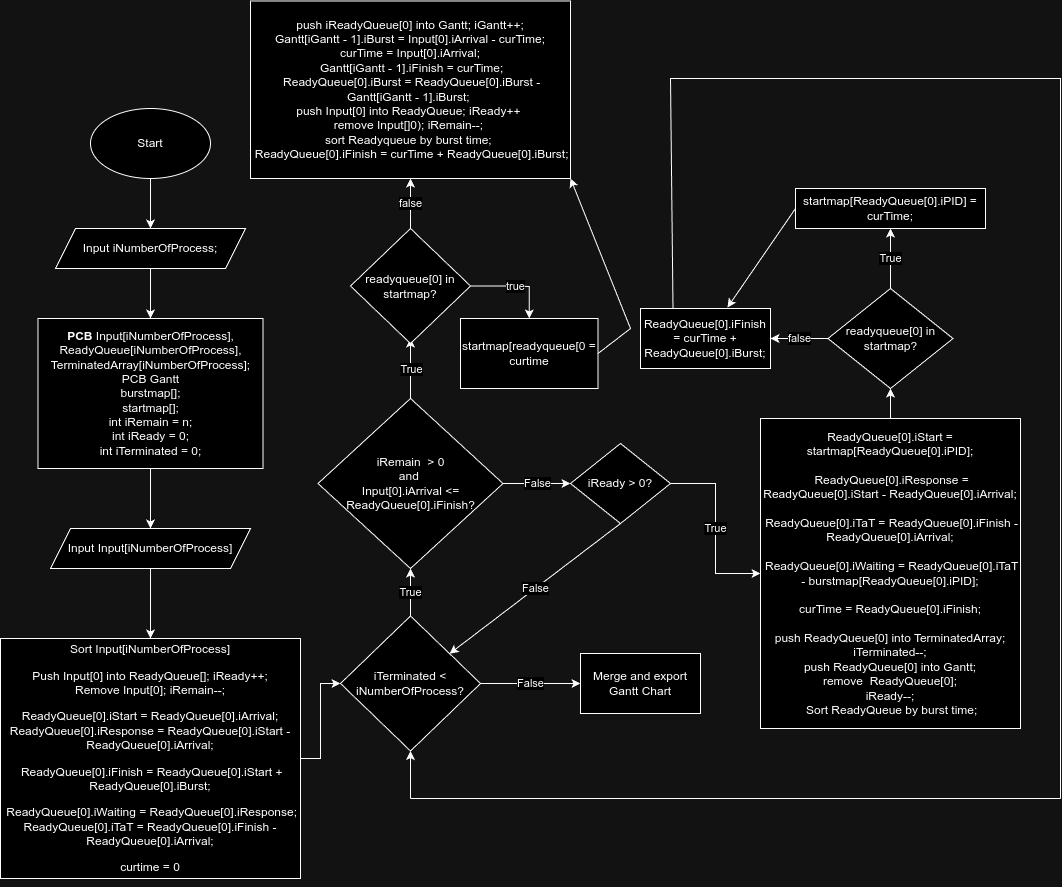

The diagram above was exported from draw.io. Its source (the exported page's mxGraphModel, read from the mxfile embedded in the PNG):
<mxGraphModel dx="1434" dy="1870" grid="1" gridSize="10" guides="1" tooltips="1" connect="1" arrows="1" fold="1" page="1" pageScale="1" pageWidth="850" pageHeight="1100" math="0" shadow="0">
  <root>
    <mxCell id="0" />
    <mxCell id="1" parent="0" />
    <mxCell id="VRlIYIqPdMsqVN38_sTs-3" value="" style="edgeStyle=orthogonalEdgeStyle;rounded=0;orthogonalLoop=1;jettySize=auto;html=1;" parent="1" source="VRlIYIqPdMsqVN38_sTs-1" target="VRlIYIqPdMsqVN38_sTs-2" edge="1">
      <mxGeometry relative="1" as="geometry" />
    </mxCell>
    <mxCell id="VRlIYIqPdMsqVN38_sTs-1" value="Start" style="ellipse;whiteSpace=wrap;html=1;" parent="1" vertex="1">
      <mxGeometry x="110" y="60" width="120" height="70" as="geometry" />
    </mxCell>
    <mxCell id="VRlIYIqPdMsqVN38_sTs-5" value="" style="edgeStyle=orthogonalEdgeStyle;rounded=0;orthogonalLoop=1;jettySize=auto;html=1;" parent="1" source="VRlIYIqPdMsqVN38_sTs-2" target="VRlIYIqPdMsqVN38_sTs-4" edge="1">
      <mxGeometry relative="1" as="geometry" />
    </mxCell>
    <mxCell id="VRlIYIqPdMsqVN38_sTs-2" value="&lt;p&gt;Input iNumberOfProcess;&lt;/p&gt;&lt;p&gt;&lt;/p&gt;" style="shape=parallelogram;perimeter=parallelogramPerimeter;whiteSpace=wrap;html=1;fixedSize=1;" parent="1" vertex="1">
      <mxGeometry x="75" y="180" width="190" height="40" as="geometry" />
    </mxCell>
    <mxCell id="VRlIYIqPdMsqVN38_sTs-7" value="" style="edgeStyle=orthogonalEdgeStyle;rounded=0;orthogonalLoop=1;jettySize=auto;html=1;" parent="1" source="VRlIYIqPdMsqVN38_sTs-4" target="VRlIYIqPdMsqVN38_sTs-6" edge="1">
      <mxGeometry relative="1" as="geometry" />
    </mxCell>
    <mxCell id="VRlIYIqPdMsqVN38_sTs-4" value="&lt;strong&gt;PCB&lt;/strong&gt; Input[iNumberOfProcess],&lt;br&gt;ReadyQueue[iNumberOfProcess],&lt;br&gt;TerminatedArray[iNumberOfProcess];&lt;br&gt;PCB Gantt&lt;div&gt;burstmap[];&lt;div&gt;startmap[];&lt;/div&gt;&lt;div&gt;&lt;div&gt;&lt;div&gt;int iRemain = n;&lt;br&gt;int iReady = 0;&lt;br&gt;int iTerminated = 0;&lt;/div&gt;&lt;/div&gt;&lt;/div&gt;&lt;/div&gt;" style="whiteSpace=wrap;html=1;" parent="1" vertex="1">
      <mxGeometry x="57.5" y="270" width="225" height="150" as="geometry" />
    </mxCell>
    <mxCell id="VRlIYIqPdMsqVN38_sTs-9" value="" style="edgeStyle=orthogonalEdgeStyle;rounded=0;orthogonalLoop=1;jettySize=auto;html=1;" parent="1" source="VRlIYIqPdMsqVN38_sTs-6" target="VRlIYIqPdMsqVN38_sTs-8" edge="1">
      <mxGeometry relative="1" as="geometry" />
    </mxCell>
    <mxCell id="VRlIYIqPdMsqVN38_sTs-6" value="&lt;p&gt;Input Input[iNumberOfProcess]&lt;/p&gt;&lt;p&gt;&lt;/p&gt;" style="shape=parallelogram;perimeter=parallelogramPerimeter;whiteSpace=wrap;html=1;fixedSize=1;" parent="1" vertex="1">
      <mxGeometry x="70" y="480" width="200" height="40" as="geometry" />
    </mxCell>
    <mxCell id="VRlIYIqPdMsqVN38_sTs-11" value="" style="edgeStyle=orthogonalEdgeStyle;rounded=0;orthogonalLoop=1;jettySize=auto;html=1;" parent="1" source="VRlIYIqPdMsqVN38_sTs-8" target="VRlIYIqPdMsqVN38_sTs-10" edge="1">
      <mxGeometry relative="1" as="geometry" />
    </mxCell>
    <mxCell id="VRlIYIqPdMsqVN38_sTs-8" value="&lt;p&gt;Sort Input[iNumberOfProcess]&lt;/p&gt;&lt;p&gt;Push Input[0] into ReadyQueue[]; iReady++;&lt;br&gt;Remove Input[0]; iRemain--;&lt;/p&gt;&lt;p&gt;ReadyQueue[0].iStart = ReadyQueue[0].iArrival; ReadyQueue[0].iResponse = ReadyQueue[0].iStart - ReadyQueue[0].iArrival;&lt;/p&gt;&lt;p&gt;&amp;nbsp;ReadyQueue[0].iFinish = ReadyQueue[0].iStart + ReadyQueue[0].iBurst;&lt;/p&gt;&lt;p&gt;&amp;nbsp;ReadyQueue[0].iWaiting = ReadyQueue[0].iResponse; ReadyQueue[0].iTaT = ReadyQueue[0].iFinish - ReadyQueue[0].iArrival;&lt;/p&gt;&lt;p&gt;curtime = 0&lt;/p&gt;" style="whiteSpace=wrap;html=1;" parent="1" vertex="1">
      <mxGeometry x="20" y="590" width="300" height="240" as="geometry" />
    </mxCell>
    <mxCell id="VRlIYIqPdMsqVN38_sTs-16" value="False" style="edgeStyle=orthogonalEdgeStyle;rounded=0;orthogonalLoop=1;jettySize=auto;html=1;" parent="1" source="VRlIYIqPdMsqVN38_sTs-10" target="VRlIYIqPdMsqVN38_sTs-15" edge="1">
      <mxGeometry relative="1" as="geometry" />
    </mxCell>
    <mxCell id="VRlIYIqPdMsqVN38_sTs-18" value="True" style="edgeStyle=orthogonalEdgeStyle;rounded=0;orthogonalLoop=1;jettySize=auto;html=1;" parent="1" source="VRlIYIqPdMsqVN38_sTs-10" target="VRlIYIqPdMsqVN38_sTs-17" edge="1">
      <mxGeometry relative="1" as="geometry" />
    </mxCell>
    <mxCell id="VRlIYIqPdMsqVN38_sTs-10" value="iTerminated &amp;lt; iNumberOfProcess?" style="rhombus;whiteSpace=wrap;html=1;" parent="1" vertex="1">
      <mxGeometry x="360" y="567.5" width="140" height="135" as="geometry" />
    </mxCell>
    <mxCell id="VRlIYIqPdMsqVN38_sTs-15" value="Merge and export Gantt Chart" style="whiteSpace=wrap;html=1;" parent="1" vertex="1">
      <mxGeometry x="600" y="605" width="120" height="60" as="geometry" />
    </mxCell>
    <mxCell id="VRlIYIqPdMsqVN38_sTs-20" value="True" style="edgeStyle=orthogonalEdgeStyle;rounded=0;orthogonalLoop=1;jettySize=auto;html=1;" parent="1" source="VRlIYIqPdMsqVN38_sTs-17" edge="1">
      <mxGeometry relative="1" as="geometry">
        <mxPoint x="430" y="290" as="targetPoint" />
      </mxGeometry>
    </mxCell>
    <mxCell id="VRlIYIqPdMsqVN38_sTs-24" value="False" style="edgeStyle=orthogonalEdgeStyle;rounded=0;orthogonalLoop=1;jettySize=auto;html=1;" parent="1" source="VRlIYIqPdMsqVN38_sTs-17" target="VRlIYIqPdMsqVN38_sTs-23" edge="1">
      <mxGeometry relative="1" as="geometry" />
    </mxCell>
    <mxCell id="VRlIYIqPdMsqVN38_sTs-17" value="iRemain&amp;nbsp; &amp;gt; 0&lt;div&gt;and&amp;nbsp;&lt;/div&gt;&lt;div&gt;Input[0].iArrival &amp;lt;= ReadyQueue[0].iFinish?&lt;/div&gt;" style="rhombus;whiteSpace=wrap;html=1;" parent="1" vertex="1">
      <mxGeometry x="337.5" y="350" width="185" height="170" as="geometry" />
    </mxCell>
    <mxCell id="VRlIYIqPdMsqVN38_sTs-35" value="True" style="edgeStyle=orthogonalEdgeStyle;rounded=0;orthogonalLoop=1;jettySize=auto;html=1;" parent="1" source="VRlIYIqPdMsqVN38_sTs-23" target="VRlIYIqPdMsqVN38_sTs-34" edge="1">
      <mxGeometry relative="1" as="geometry" />
    </mxCell>
    <mxCell id="VRlIYIqPdMsqVN38_sTs-23" value="iReady &amp;gt; 0?" style="rhombus;whiteSpace=wrap;html=1;" parent="1" vertex="1">
      <mxGeometry x="590" y="395" width="100" height="80" as="geometry" />
    </mxCell>
    <mxCell id="VRlIYIqPdMsqVN38_sTs-37" value="" style="edgeStyle=orthogonalEdgeStyle;rounded=0;orthogonalLoop=1;jettySize=auto;html=1;" parent="1" source="VRlIYIqPdMsqVN38_sTs-34" target="VRlIYIqPdMsqVN38_sTs-36" edge="1">
      <mxGeometry relative="1" as="geometry" />
    </mxCell>
    <mxCell id="VRlIYIqPdMsqVN38_sTs-34" value="&lt;div&gt;ReadyQueue[0].iStart = startmap[ReadyQueue[0].iPID];&lt;/div&gt;&lt;div&gt;&lt;br&gt;&lt;/div&gt;&lt;div&gt;&amp;nbsp;ReadyQueue[0].iResponse = ReadyQueue[0].iStart - ReadyQueue[0].iArrival;&lt;/div&gt;&lt;div&gt;&lt;br&gt;&lt;/div&gt;&lt;div&gt;&amp;nbsp;ReadyQueue[0].iTaT = ReadyQueue[0].iFinish - ReadyQueue[0].iArrival;&lt;/div&gt;&lt;div&gt;&lt;br&gt;&lt;/div&gt;&lt;div&gt;&amp;nbsp;ReadyQueue[0].iWaiting = ReadyQueue[0].iTaT - burstmap[ReadyQueue[0].iPID];&lt;/div&gt;&lt;div&gt;&amp;nbsp;&lt;/div&gt;&lt;div&gt;curTime = ReadyQueue[0].iFinish;&lt;/div&gt;&lt;div&gt;&lt;br&gt;&lt;/div&gt;push ReadyQueue[0] into TerminatedArray;&lt;div&gt;&lt;div&gt;iTerminated--;&lt;/div&gt;&lt;div&gt;push ReadyQueue[0] into Gantt;&lt;br&gt;&lt;div&gt;remove&amp;nbsp; ReadyQueue[0];&lt;/div&gt;&lt;div&gt;iReady--;&lt;/div&gt;&lt;div&gt;&amp;nbsp;Sort ReadyQueue by burst time;&lt;/div&gt;&lt;/div&gt;&lt;/div&gt;" style="whiteSpace=wrap;html=1;" parent="1" vertex="1">
      <mxGeometry x="780" y="370" width="260" height="310" as="geometry" />
    </mxCell>
    <mxCell id="VRlIYIqPdMsqVN38_sTs-40" value="True" style="edgeStyle=orthogonalEdgeStyle;rounded=0;orthogonalLoop=1;jettySize=auto;html=1;" parent="1" source="VRlIYIqPdMsqVN38_sTs-36" target="VRlIYIqPdMsqVN38_sTs-39" edge="1">
      <mxGeometry relative="1" as="geometry" />
    </mxCell>
    <mxCell id="6dBH88mQgXL12Nz0iSK5-12" value="false" style="edgeStyle=orthogonalEdgeStyle;rounded=0;orthogonalLoop=1;jettySize=auto;html=1;" edge="1" parent="1" source="VRlIYIqPdMsqVN38_sTs-36" target="6dBH88mQgXL12Nz0iSK5-11">
      <mxGeometry relative="1" as="geometry" />
    </mxCell>
    <mxCell id="VRlIYIqPdMsqVN38_sTs-36" value="readyqueue[0] in startmap?" style="rhombus;whiteSpace=wrap;html=1;" parent="1" vertex="1">
      <mxGeometry x="847.5" y="240" width="125" height="100" as="geometry" />
    </mxCell>
    <mxCell id="VRlIYIqPdMsqVN38_sTs-38" value="False" style="endArrow=classic;html=1;rounded=0;exitX=0.5;exitY=1;exitDx=0;exitDy=0;" parent="1" source="VRlIYIqPdMsqVN38_sTs-23" target="VRlIYIqPdMsqVN38_sTs-10" edge="1">
      <mxGeometry width="50" height="50" relative="1" as="geometry">
        <mxPoint x="540" y="500" as="sourcePoint" />
        <mxPoint x="590" y="450" as="targetPoint" />
      </mxGeometry>
    </mxCell>
    <mxCell id="VRlIYIqPdMsqVN38_sTs-39" value="startmap[ReadyQueue[0].iPID] = curTime;" style="whiteSpace=wrap;html=1;" parent="1" vertex="1">
      <mxGeometry x="815" y="140" width="190" height="40" as="geometry" />
    </mxCell>
    <mxCell id="VRlIYIqPdMsqVN38_sTs-47" value="" style="endArrow=none;html=1;rounded=0;exitX=0.25;exitY=0;exitDx=0;exitDy=0;" parent="1" edge="1" source="6dBH88mQgXL12Nz0iSK5-11">
      <mxGeometry width="50" height="50" relative="1" as="geometry">
        <mxPoint x="690" y="250" as="sourcePoint" />
        <mxPoint x="1080" y="750" as="targetPoint" />
        <Array as="points">
          <mxPoint x="690" y="30" />
          <mxPoint x="1080" y="30" />
          <mxPoint x="1080" y="160" />
        </Array>
      </mxGeometry>
    </mxCell>
    <mxCell id="VRlIYIqPdMsqVN38_sTs-48" value="" style="endArrow=none;html=1;rounded=0;" parent="1" edge="1">
      <mxGeometry width="50" height="50" relative="1" as="geometry">
        <mxPoint x="430" y="750" as="sourcePoint" />
        <mxPoint x="1080" y="750" as="targetPoint" />
      </mxGeometry>
    </mxCell>
    <mxCell id="VRlIYIqPdMsqVN38_sTs-49" value="" style="endArrow=classic;html=1;rounded=0;" parent="1" target="VRlIYIqPdMsqVN38_sTs-10" edge="1">
      <mxGeometry width="50" height="50" relative="1" as="geometry">
        <mxPoint x="430" y="750" as="sourcePoint" />
        <mxPoint x="600" y="550" as="targetPoint" />
      </mxGeometry>
    </mxCell>
    <mxCell id="6dBH88mQgXL12Nz0iSK5-7" value="true" style="edgeStyle=orthogonalEdgeStyle;rounded=0;orthogonalLoop=1;jettySize=auto;html=1;" edge="1" parent="1" source="6dBH88mQgXL12Nz0iSK5-1" target="6dBH88mQgXL12Nz0iSK5-6">
      <mxGeometry relative="1" as="geometry">
        <Array as="points">
          <mxPoint x="530" y="238" />
          <mxPoint x="530" y="238" />
        </Array>
      </mxGeometry>
    </mxCell>
    <mxCell id="6dBH88mQgXL12Nz0iSK5-9" value="false" style="edgeStyle=orthogonalEdgeStyle;rounded=0;orthogonalLoop=1;jettySize=auto;html=1;" edge="1" parent="1" source="6dBH88mQgXL12Nz0iSK5-1" target="6dBH88mQgXL12Nz0iSK5-8">
      <mxGeometry relative="1" as="geometry" />
    </mxCell>
    <mxCell id="6dBH88mQgXL12Nz0iSK5-1" value="readyqueue[0] in startmap?" style="rhombus;whiteSpace=wrap;html=1;" vertex="1" parent="1">
      <mxGeometry x="370" y="180" width="120" height="115" as="geometry" />
    </mxCell>
    <mxCell id="6dBH88mQgXL12Nz0iSK5-6" value="startmap[readyqueue[0 = curtime" style="whiteSpace=wrap;html=1;" vertex="1" parent="1">
      <mxGeometry x="480" y="270" width="137.5" height="70" as="geometry" />
    </mxCell>
    <mxCell id="6dBH88mQgXL12Nz0iSK5-8" value="push iReadyQueue[0] into Gantt; iGantt++;&lt;div&gt;&lt;span style=&quot;background-color: initial;&quot;&gt;&amp;nbsp;Gantt[iGantt - 1].iBurst = Input[0].iArrival - curTime;&amp;nbsp;&lt;/span&gt;&lt;/div&gt;&lt;div&gt;&lt;span style=&quot;background-color: initial;&quot;&gt;curTime = Input[0].iArrival;&lt;/span&gt;&lt;/div&gt;&lt;div&gt;&lt;span style=&quot;background-color: initial;&quot;&gt;&amp;nbsp;Gantt[iGantt - 1].iFinish = curTime;&lt;/span&gt;&lt;/div&gt;&lt;div&gt;&lt;span style=&quot;background-color: initial;&quot;&gt;&amp;nbsp;ReadyQueue[0].iBurst = ReadyQueue[0].iBurst - Gantt[iGantt - 1].iBurst;&amp;nbsp;&lt;/span&gt;&lt;/div&gt;&lt;div&gt;&lt;span style=&quot;background-color: initial;&quot;&gt;push Input[0] into ReadyQueue; iReady++&amp;nbsp;&lt;/span&gt;&lt;/div&gt;&lt;div&gt;&lt;span style=&quot;background-color: initial;&quot;&gt;remove Input[]0); iRemain--;&amp;nbsp;&lt;/span&gt;&lt;/div&gt;&lt;div&gt;&lt;span style=&quot;background-color: initial;&quot;&gt;sort Readyqueue by burst time;&amp;nbsp;&lt;/span&gt;&lt;/div&gt;&lt;div&gt;&lt;span style=&quot;background-color: initial;&quot;&gt;&amp;nbsp;ReadyQueue[0].iFinish = curTime + ReadyQueue[0].iBurst;&lt;/span&gt;&lt;/div&gt;" style="whiteSpace=wrap;html=1;" vertex="1" parent="1">
      <mxGeometry x="270" y="-47.5" width="320" height="177.5" as="geometry" />
    </mxCell>
    <mxCell id="6dBH88mQgXL12Nz0iSK5-10" value="" style="endArrow=classic;html=1;rounded=0;exitX=1;exitY=0.5;exitDx=0;exitDy=0;entryX=1;entryY=1;entryDx=0;entryDy=0;" edge="1" parent="1" source="6dBH88mQgXL12Nz0iSK5-6" target="6dBH88mQgXL12Nz0iSK5-8">
      <mxGeometry width="50" height="50" relative="1" as="geometry">
        <mxPoint x="700" y="300" as="sourcePoint" />
        <mxPoint x="750" y="250" as="targetPoint" />
        <Array as="points">
          <mxPoint x="650" y="280" />
        </Array>
      </mxGeometry>
    </mxCell>
    <mxCell id="6dBH88mQgXL12Nz0iSK5-11" value="ReadyQueue[0].iFinish = curTime + ReadyQueue[0].iBurst;" style="whiteSpace=wrap;html=1;" vertex="1" parent="1">
      <mxGeometry x="660" y="260" width="130" height="60" as="geometry" />
    </mxCell>
    <mxCell id="6dBH88mQgXL12Nz0iSK5-13" value="" style="endArrow=classic;html=1;rounded=0;exitX=0;exitY=0.5;exitDx=0;exitDy=0;entryX=0.669;entryY=-0.017;entryDx=0;entryDy=0;entryPerimeter=0;" edge="1" parent="1" source="VRlIYIqPdMsqVN38_sTs-39" target="6dBH88mQgXL12Nz0iSK5-11">
      <mxGeometry width="50" height="50" relative="1" as="geometry">
        <mxPoint x="700" y="260" as="sourcePoint" />
        <mxPoint x="750" y="210" as="targetPoint" />
      </mxGeometry>
    </mxCell>
  </root>
</mxGraphModel>